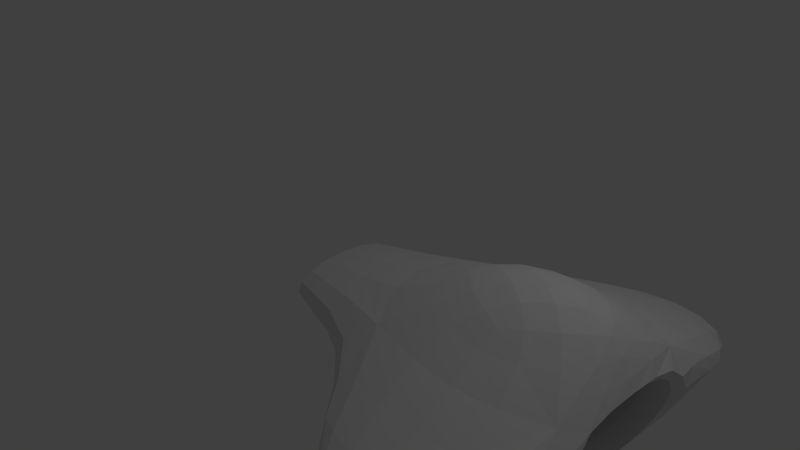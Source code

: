 # Source: ship-hollow-long.blend  (saved by Blender 2.66.0; exported with 4.5.12 LTS)
import bpy
from mathutils import Matrix  # noqa: F401  (used for matrix-valued properties, if any)

bpy.ops.wm.read_factory_settings(use_empty=True)
scene = bpy.context.scene
scene.name = 'Scene'

# ---- collections
col_collection_1 = bpy.data.collections.new('Collection 1'); scene.collection.children.link(col_collection_1)

# ---- materials (node trees are filled in below, after node groups)
mat_material = bpy.data.materials.new('Material')
mat_material.alpha_threshold = 0.0
mat_material.use_transparent_shadow = False
mat_material.roughness = 0.5
mat_material.line_color = (0.0, 0.0, 0.0, 1.0)

# ---- material node trees

# ---- world
world_world = bpy.data.worlds.new('World'); scene.world = world_world
world_world.color = (0.05088, 0.05088, 0.05088)
world_world.use_sun_shadow = False
world_world.sun_shadow_jitter_overblur = 0.0
world_world.cycles.sampling_method = 'MANUAL'
world_world.cycles.sample_map_resolution = 256

# ---- cameras
cam_camera = bpy.data.cameras.new('Camera')
cam_camera.clip_end = 100.0
cam_camera.lens = 35.0
cam_camera.sensor_width = 32.0
cam_camera.sensor_height = 18.0
cam_camera.ortho_scale = 7.314
cam_camera.dof.focus_distance = 0.0
cam_camera.dof.aperture_fstop = 128.0

# ---- lights
light_lamp = bpy.data.lights.new('Lamp', 'POINT')
light_lamp.transmission_factor = 0.0
light_lamp.cutoff_distance = 30.0
light_lamp.energy = 100.0
light_lamp.shadow_buffer_clip_start = 1.001
light_lamp.shadow_soft_size = 0.1
light_lamp.shadow_maximum_resolution = 0.006
light_lamp.use_absolute_resolution = True
light_lamp.cycles.use_multiple_importance_sampling = False

# ---- meshes
me_cube = bpy.data.meshes.new('Cube')
me_cube.from_pydata([(1.0, 1.0, -1.0), (1.0, -1.0, -1.0), (1.0, 1.0, 0.0), (1.0, -1.0, 0.0), (4.0, 1.0, -1.0), (4.0, -1.0, -1.0), (4.0, 1.0, 1.192e-07), (4.0, -1.0, 1.192e-07), (2.0, 4.0, -1.0), (4.0, 4.0, -1.0), (2.0, -4.0, -1.0), (4.0, -4.0, -1.0), (3.0, -1.431e-06, 1.5), (-2.0, 0.75, -0.75), (-2.0, -0.75, -0.75), (-2.0, 0.75, -0.25), (-2.0, -0.75, -0.25), (4.0, 0.75, -0.75), (4.0, -0.75, -0.75), (4.0, 0.75, -0.25), (4.0, -0.75, -0.25)], [], [(16, 15, 19, 20), (1, 5, 11, 10), (1, 0, 4, 5), (4, 0, 8, 9), (7, 3, 10, 11), (3, 1, 10), (5, 7, 11), (6, 4, 9), (0, 2, 8), (2, 6, 9, 8), (6, 7, 20, 19), (3, 7, 12), (14, 13, 0, 1), (13, 15, 2, 0), (16, 14, 1, 3), (15, 16, 3, 2), (13, 14, 18, 17), (15, 13, 17, 19), (14, 16, 20, 18), (17, 4, 6, 19), (5, 18, 20, 7), (18, 5, 4, 17), (6, 2, 12), (2, 3, 12), (6, 12, 7)])
me_cube.materials.append(mat_material)
me_cube.use_remesh_preserve_volume = False
me_cube.use_remesh_preserve_attributes = False
me_cube.use_mirror_vertex_groups = False
me_cube.update()

# ---- objects
ob_cube = bpy.data.objects.new('Cube', me_cube)
ob_lamp = bpy.data.objects.new('Lamp', light_lamp)
ob_camera = bpy.data.objects.new('Camera', cam_camera)

# ---- transforms, parenting, visibility, modifiers, constraints
ob_cube.location = (0.0, 0.0, 0.0)
ob_cube.lock_rotations_4d = False
ob_cube.empty_display_type = 'ARROWS'
ob_cube.lineart.crease_threshold = 0.0
_m = ob_cube.modifiers.new('Subsurf', 'SUBSURF')
_m.uv_smooth = 'PRESERVE_CORNERS'
_m.quality = 2
_m.levels = 3
_m.show_only_control_edges = False
ob_lamp.location = (4.076, 1.005, 5.904)
ob_lamp.rotation_euler = (0.6503, 0.05522, 1.866)
ob_lamp.lock_rotations_4d = False
ob_lamp.empty_display_type = 'ARROWS'
ob_lamp.color = (0.0, 0.0, 0.0, 0.0)
ob_lamp.lineart.crease_threshold = 0.0
ob_camera.location = (7.481, -6.508, 5.344)
ob_camera.rotation_euler = (1.109, 0.01082, 0.8149)
ob_camera.lock_rotations_4d = False
ob_camera.empty_display_type = 'ARROWS'
ob_camera.color = (0.0, 0.0, 0.0, 0.0)
ob_camera.display_type = 'WIRE'
ob_camera.lineart.crease_threshold = 0.0

# ---- collection membership
col_collection_1.objects.link(ob_cube)
col_collection_1.objects.link(ob_lamp)
col_collection_1.objects.link(ob_camera)

# ---- scene / render settings (as saved in the file)
scene.camera = ob_camera
scene.frame_start = 1; scene.frame_end = 250; scene.frame_set(24)
scene.render.engine = 'BLENDER_EEVEE_NEXT'
scene.render.image_settings.color_mode = 'RGB'
scene.render.image_settings.compression = 90
scene.render.resolution_percentage = 50
scene.render.dither_intensity = 0.0
scene.render.bake_margin = 2
scene.cycles.use_denoising = False
scene.cycles.samples = 10
scene.cycles.sampling_pattern = 'TABULATED_SOBOL'
scene.cycles.light_sampling_threshold = 0.0
scene.cycles.use_adaptive_sampling = False
scene.cycles.use_light_tree = False
scene.cycles.blur_glossy = 0.0
scene.cycles.volume_bounces = 1
scene.cycles.pixel_filter_type = 'GAUSSIAN'
scene.cycles.sample_clamp_indirect = 0.0
scene.view_settings.view_transform = 'Standard'
bpy.context.view_layer.update()
